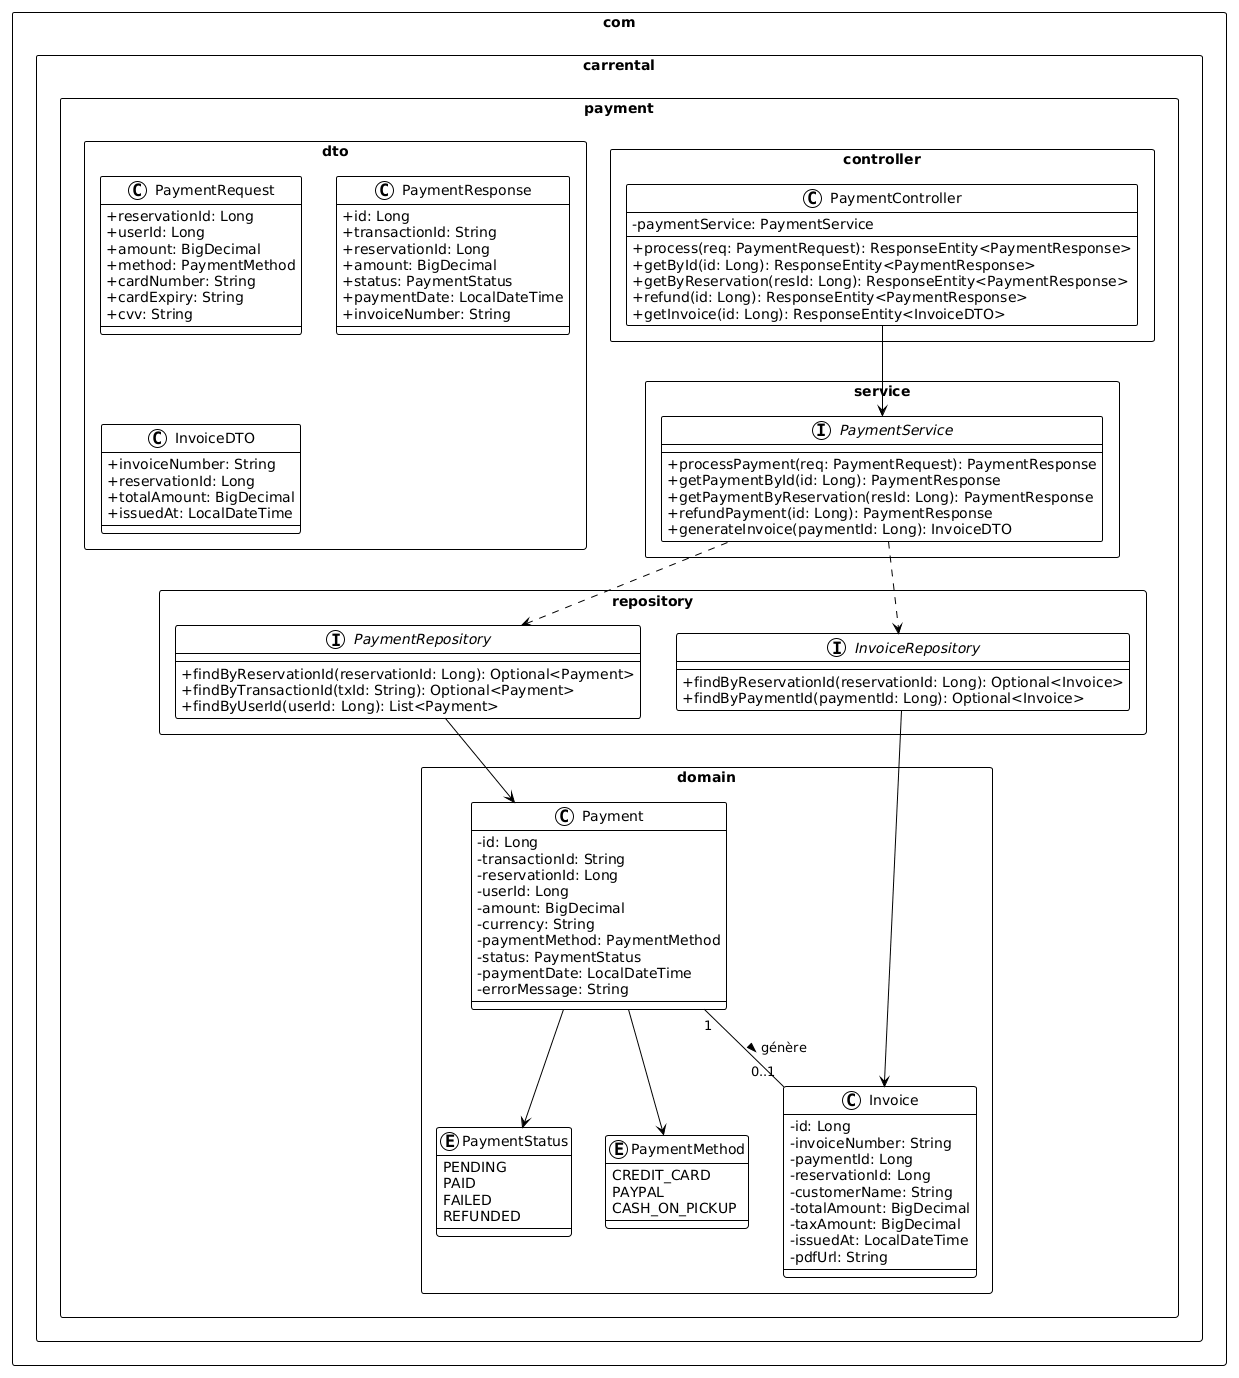

The diagram above was rendered by PlantUML. Its source (embedded in the PNG):
@startuml
!theme plain
skinparam classAttributeIconSize 0
skinparam packageStyle rectangle

package "com.carrental.payment.domain" {
    enum PaymentStatus {
        PENDING
        PAID
        FAILED
        REFUNDED
    }

    enum PaymentMethod {
        CREDIT_CARD
        PAYPAL
        CASH_ON_PICKUP
    }

    class Payment {
        - id: Long
        - transactionId: String
        - reservationId: Long
        - userId: Long
        - amount: BigDecimal
        - currency: String
        - paymentMethod: PaymentMethod
        - status: PaymentStatus
        - paymentDate: LocalDateTime
        - errorMessage: String
    }

    class Invoice {
        - id: Long
        - invoiceNumber: String
        - paymentId: Long
        - reservationId: Long
        - customerName: String
        - totalAmount: BigDecimal
        - taxAmount: BigDecimal
        - issuedAt: LocalDateTime
        - pdfUrl: String
    }

    Payment "1" -- "0..1" Invoice : génère >
    Payment --> PaymentStatus
    Payment --> PaymentMethod
}

package "com.carrental.payment.dto" {
    class PaymentRequest {
        + reservationId: Long
        + userId: Long
        + amount: BigDecimal
        + method: PaymentMethod
        + cardNumber: String
        + cardExpiry: String
        + cvv: String
    }

    class PaymentResponse {
        + id: Long
        + transactionId: String
        + reservationId: Long
        + amount: BigDecimal
        + status: PaymentStatus
        + paymentDate: LocalDateTime
        + invoiceNumber: String
    }

    class InvoiceDTO {
        + invoiceNumber: String
        + reservationId: Long
        + totalAmount: BigDecimal
        + issuedAt: LocalDateTime
    }
}

package "com.carrental.payment.repository" {
    interface PaymentRepository {
        + findByReservationId(reservationId: Long): Optional<Payment>
        + findByTransactionId(txId: String): Optional<Payment>
        + findByUserId(userId: Long): List<Payment>
    }

    interface InvoiceRepository {
        + findByReservationId(reservationId: Long): Optional<Invoice>
        + findByPaymentId(paymentId: Long): Optional<Invoice>
    }
}

package "com.carrental.payment.service" {
    interface PaymentService {
        + processPayment(req: PaymentRequest): PaymentResponse
        + getPaymentById(id: Long): PaymentResponse
        + getPaymentByReservation(resId: Long): PaymentResponse
        + refundPayment(id: Long): PaymentResponse
        + generateInvoice(paymentId: Long): InvoiceDTO
    }
}

package "com.carrental.payment.controller" {
    class PaymentController {
        - paymentService: PaymentService
        + process(req: PaymentRequest): ResponseEntity<PaymentResponse>
        + getById(id: Long): ResponseEntity<PaymentResponse>
        + getByReservation(resId: Long): ResponseEntity<PaymentResponse>
        + refund(id: Long): ResponseEntity<PaymentResponse>
        + getInvoice(id: Long): ResponseEntity<InvoiceDTO>
    }
}

PaymentController --> PaymentService
PaymentService ..> PaymentRepository
PaymentService ..> InvoiceRepository
PaymentRepository --> Payment
InvoiceRepository --> Invoice
@enduml